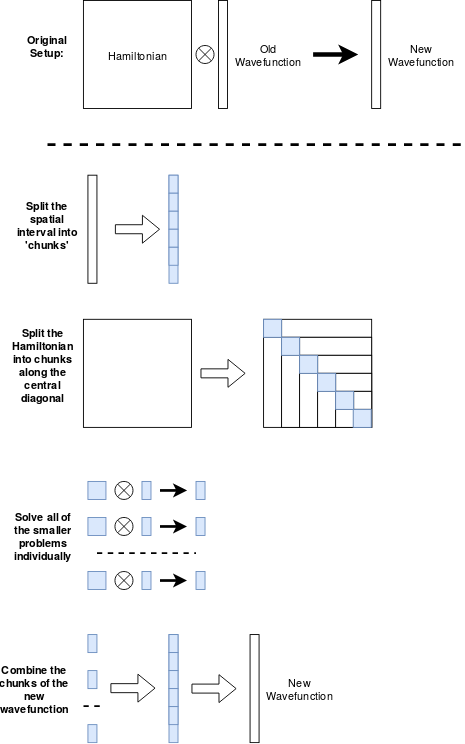

The diagram above was exported from draw.io. Its source (the exported page's mxGraphModel, read from the mxfile embedded in the PNG):
<mxGraphModel dx="1534" dy="799" grid="1" gridSize="10" guides="1" tooltips="1" connect="1" arrows="1" fold="1" page="1" pageScale="1" pageWidth="850" pageHeight="1100" math="0" shadow="0">
  <root>
    <mxCell id="0" />
    <mxCell id="1" parent="0" />
    <mxCell id="J7RXgqSsM-bPzTSS-pZx-1" value="" style="shape=internalStorage;whiteSpace=wrap;html=1;backgroundOutline=1;" vertex="1" parent="1">
      <mxGeometry x="320" y="394" width="120" height="120" as="geometry" />
    </mxCell>
    <mxCell id="J7RXgqSsM-bPzTSS-pZx-2" value="" style="shape=internalStorage;whiteSpace=wrap;html=1;backgroundOutline=1;" vertex="1" parent="1">
      <mxGeometry x="340" y="414" width="100" height="100" as="geometry" />
    </mxCell>
    <mxCell id="J7RXgqSsM-bPzTSS-pZx-3" value="" style="shape=internalStorage;whiteSpace=wrap;html=1;backgroundOutline=1;" vertex="1" parent="1">
      <mxGeometry x="360" y="434" width="80" height="80" as="geometry" />
    </mxCell>
    <mxCell id="J7RXgqSsM-bPzTSS-pZx-4" value="" style="shape=internalStorage;whiteSpace=wrap;html=1;backgroundOutline=1;" vertex="1" parent="1">
      <mxGeometry x="380" y="454" width="60" height="60" as="geometry" />
    </mxCell>
    <mxCell id="J7RXgqSsM-bPzTSS-pZx-5" value="" style="shape=internalStorage;whiteSpace=wrap;html=1;backgroundOutline=1;" vertex="1" parent="1">
      <mxGeometry x="400" y="474" width="40" height="40" as="geometry" />
    </mxCell>
    <mxCell id="J7RXgqSsM-bPzTSS-pZx-6" value="" style="whiteSpace=wrap;html=1;aspect=fixed;" vertex="1" parent="1">
      <mxGeometry x="120" y="394" width="120" height="120" as="geometry" />
    </mxCell>
    <mxCell id="J7RXgqSsM-bPzTSS-pZx-8" value="" style="shape=flexArrow;endArrow=classic;html=1;" edge="1" parent="1">
      <mxGeometry width="50" height="50" relative="1" as="geometry">
        <mxPoint x="250" y="454" as="sourcePoint" />
        <mxPoint x="300" y="454" as="targetPoint" />
      </mxGeometry>
    </mxCell>
    <mxCell id="J7RXgqSsM-bPzTSS-pZx-10" value="" style="rounded=0;whiteSpace=wrap;html=1;" vertex="1" parent="1">
      <mxGeometry x="270" y="40" width="10" height="120" as="geometry" />
    </mxCell>
    <mxCell id="J7RXgqSsM-bPzTSS-pZx-11" value="" style="whiteSpace=wrap;html=1;aspect=fixed;" vertex="1" parent="1">
      <mxGeometry x="120" y="40" width="120" height="120" as="geometry" />
    </mxCell>
    <mxCell id="J7RXgqSsM-bPzTSS-pZx-12" value="" style="shape=sumEllipse;perimeter=ellipsePerimeter;whiteSpace=wrap;html=1;backgroundOutline=1;" vertex="1" parent="1">
      <mxGeometry x="245" y="90" width="20" height="20" as="geometry" />
    </mxCell>
    <mxCell id="J7RXgqSsM-bPzTSS-pZx-14" value="Hamiltonian" style="text;html=1;strokeColor=none;fillColor=none;align=center;verticalAlign=middle;whiteSpace=wrap;rounded=0;" vertex="1" parent="1">
      <mxGeometry x="150" y="90" width="60" height="20" as="geometry" />
    </mxCell>
    <mxCell id="J7RXgqSsM-bPzTSS-pZx-15" value="Old Wavefunction" style="text;html=1;strokeColor=none;fillColor=none;align=center;verticalAlign=middle;whiteSpace=wrap;rounded=0;" vertex="1" parent="1">
      <mxGeometry x="300" y="90" width="50" height="20" as="geometry" />
    </mxCell>
    <mxCell id="J7RXgqSsM-bPzTSS-pZx-22" value="&lt;b&gt;Split the spatial interval into 'chunks'&lt;/b&gt;" style="text;html=1;strokeColor=none;fillColor=none;align=center;verticalAlign=middle;whiteSpace=wrap;rounded=0;" vertex="1" parent="1">
      <mxGeometry x="40" y="274" width="80" height="30" as="geometry" />
    </mxCell>
    <mxCell id="J7RXgqSsM-bPzTSS-pZx-23" value="&lt;b&gt;Original Setup:&lt;/b&gt;" style="text;html=1;strokeColor=none;fillColor=none;align=center;verticalAlign=middle;whiteSpace=wrap;rounded=0;" vertex="1" parent="1">
      <mxGeometry x="40" y="80" width="80" height="20" as="geometry" />
    </mxCell>
    <mxCell id="J7RXgqSsM-bPzTSS-pZx-33" value="" style="rounded=0;whiteSpace=wrap;html=1;horizontal=1;fillColor=#dae8fc;strokeColor=#6c8ebf;" vertex="1" parent="1">
      <mxGeometry x="215" y="234" width="10" height="120" as="geometry" />
    </mxCell>
    <mxCell id="J7RXgqSsM-bPzTSS-pZx-34" value="" style="rounded=0;whiteSpace=wrap;html=1;fillColor=#dae8fc;strokeColor=#6c8ebf;" vertex="1" parent="1">
      <mxGeometry x="215" y="234" width="10" height="20" as="geometry" />
    </mxCell>
    <mxCell id="J7RXgqSsM-bPzTSS-pZx-35" value="" style="rounded=0;whiteSpace=wrap;html=1;fillColor=#dae8fc;strokeColor=#6c8ebf;" vertex="1" parent="1">
      <mxGeometry x="215" y="254" width="10" height="20" as="geometry" />
    </mxCell>
    <mxCell id="J7RXgqSsM-bPzTSS-pZx-36" value="" style="rounded=0;whiteSpace=wrap;html=1;fillColor=#dae8fc;strokeColor=#6c8ebf;" vertex="1" parent="1">
      <mxGeometry x="215" y="274" width="10" height="20" as="geometry" />
    </mxCell>
    <mxCell id="J7RXgqSsM-bPzTSS-pZx-37" value="" style="rounded=0;whiteSpace=wrap;html=1;fillColor=#dae8fc;strokeColor=#6c8ebf;" vertex="1" parent="1">
      <mxGeometry x="215" y="294" width="10" height="20" as="geometry" />
    </mxCell>
    <mxCell id="J7RXgqSsM-bPzTSS-pZx-38" value="" style="rounded=0;whiteSpace=wrap;html=1;fillColor=#dae8fc;strokeColor=#6c8ebf;" vertex="1" parent="1">
      <mxGeometry x="215" y="314" width="10" height="20" as="geometry" />
    </mxCell>
    <mxCell id="J7RXgqSsM-bPzTSS-pZx-39" value="" style="rounded=0;whiteSpace=wrap;html=1;" vertex="1" parent="1">
      <mxGeometry x="125" y="234" width="10" height="120" as="geometry" />
    </mxCell>
    <mxCell id="J7RXgqSsM-bPzTSS-pZx-40" value="" style="shape=flexArrow;endArrow=classic;html=1;" edge="1" parent="1">
      <mxGeometry width="50" height="50" relative="1" as="geometry">
        <mxPoint x="155" y="294" as="sourcePoint" />
        <mxPoint x="205" y="294" as="targetPoint" />
      </mxGeometry>
    </mxCell>
    <mxCell id="J7RXgqSsM-bPzTSS-pZx-41" value="" style="whiteSpace=wrap;html=1;aspect=fixed;fillColor=#dae8fc;strokeColor=#6c8ebf;" vertex="1" parent="1">
      <mxGeometry x="320" y="394" width="20" height="20" as="geometry" />
    </mxCell>
    <mxCell id="J7RXgqSsM-bPzTSS-pZx-48" value="" style="whiteSpace=wrap;html=1;aspect=fixed;fillColor=#dae8fc;strokeColor=#6c8ebf;" vertex="1" parent="1">
      <mxGeometry x="419.5" y="494" width="20" height="20" as="geometry" />
    </mxCell>
    <mxCell id="J7RXgqSsM-bPzTSS-pZx-49" value="" style="whiteSpace=wrap;html=1;aspect=fixed;fillColor=#dae8fc;strokeColor=#6c8ebf;" vertex="1" parent="1">
      <mxGeometry x="340" y="414" width="20" height="20" as="geometry" />
    </mxCell>
    <mxCell id="J7RXgqSsM-bPzTSS-pZx-51" value="" style="whiteSpace=wrap;html=1;aspect=fixed;fillColor=#dae8fc;strokeColor=#6c8ebf;" vertex="1" parent="1">
      <mxGeometry x="360" y="434" width="20" height="20" as="geometry" />
    </mxCell>
    <mxCell id="J7RXgqSsM-bPzTSS-pZx-52" value="" style="whiteSpace=wrap;html=1;aspect=fixed;fillColor=#dae8fc;strokeColor=#6c8ebf;" vertex="1" parent="1">
      <mxGeometry x="400" y="474" width="20" height="20" as="geometry" />
    </mxCell>
    <mxCell id="J7RXgqSsM-bPzTSS-pZx-53" value="" style="whiteSpace=wrap;html=1;aspect=fixed;fillColor=#dae8fc;strokeColor=#6c8ebf;" vertex="1" parent="1">
      <mxGeometry x="380" y="454" width="20" height="20" as="geometry" />
    </mxCell>
    <mxCell id="J7RXgqSsM-bPzTSS-pZx-54" value="&lt;b&gt;Split the Hamiltonian into chunks along the central diagonal&lt;/b&gt;" style="text;html=1;strokeColor=none;fillColor=none;align=center;verticalAlign=middle;whiteSpace=wrap;rounded=0;" vertex="1" parent="1">
      <mxGeometry x="35" y="429" width="80" height="30" as="geometry" />
    </mxCell>
    <mxCell id="J7RXgqSsM-bPzTSS-pZx-55" value="" style="endArrow=classic;html=1;strokeWidth=5;" edge="1" parent="1">
      <mxGeometry width="50" height="50" relative="1" as="geometry">
        <mxPoint x="375" y="100" as="sourcePoint" />
        <mxPoint x="425" y="100" as="targetPoint" />
      </mxGeometry>
    </mxCell>
    <mxCell id="J7RXgqSsM-bPzTSS-pZx-56" value="" style="rounded=0;whiteSpace=wrap;html=1;" vertex="1" parent="1">
      <mxGeometry x="440" y="40" width="10" height="120" as="geometry" />
    </mxCell>
    <mxCell id="J7RXgqSsM-bPzTSS-pZx-57" value="New Wavefunction" style="text;html=1;strokeColor=none;fillColor=none;align=center;verticalAlign=middle;whiteSpace=wrap;rounded=0;" vertex="1" parent="1">
      <mxGeometry x="470" y="90" width="50" height="20" as="geometry" />
    </mxCell>
    <mxCell id="J7RXgqSsM-bPzTSS-pZx-62" value="" style="whiteSpace=wrap;html=1;aspect=fixed;fillColor=#dae8fc;strokeColor=#6c8ebf;" vertex="1" parent="1">
      <mxGeometry x="125" y="574" width="20" height="20" as="geometry" />
    </mxCell>
    <mxCell id="J7RXgqSsM-bPzTSS-pZx-63" value="" style="rounded=0;whiteSpace=wrap;html=1;fillColor=#dae8fc;strokeColor=#6c8ebf;" vertex="1" parent="1">
      <mxGeometry x="185" y="574" width="10" height="20" as="geometry" />
    </mxCell>
    <mxCell id="J7RXgqSsM-bPzTSS-pZx-64" value="" style="shape=sumEllipse;perimeter=ellipsePerimeter;whiteSpace=wrap;html=1;backgroundOutline=1;" vertex="1" parent="1">
      <mxGeometry x="155" y="574" width="20" height="20" as="geometry" />
    </mxCell>
    <mxCell id="J7RXgqSsM-bPzTSS-pZx-65" value="" style="endArrow=classic;html=1;strokeWidth=3;" edge="1" parent="1">
      <mxGeometry width="50" height="50" relative="1" as="geometry">
        <mxPoint x="205" y="584" as="sourcePoint" />
        <mxPoint x="235" y="584" as="targetPoint" />
        <Array as="points">
          <mxPoint x="215" y="584" />
        </Array>
      </mxGeometry>
    </mxCell>
    <mxCell id="J7RXgqSsM-bPzTSS-pZx-69" value="" style="rounded=0;whiteSpace=wrap;html=1;fillColor=#dae8fc;strokeColor=#6c8ebf;" vertex="1" parent="1">
      <mxGeometry x="245" y="574" width="10" height="20" as="geometry" />
    </mxCell>
    <mxCell id="J7RXgqSsM-bPzTSS-pZx-70" value="" style="whiteSpace=wrap;html=1;aspect=fixed;fillColor=#dae8fc;strokeColor=#6c8ebf;" vertex="1" parent="1">
      <mxGeometry x="125" y="614" width="20" height="20" as="geometry" />
    </mxCell>
    <mxCell id="J7RXgqSsM-bPzTSS-pZx-71" value="" style="rounded=0;whiteSpace=wrap;html=1;fillColor=#dae8fc;strokeColor=#6c8ebf;" vertex="1" parent="1">
      <mxGeometry x="185" y="614" width="10" height="20" as="geometry" />
    </mxCell>
    <mxCell id="J7RXgqSsM-bPzTSS-pZx-72" value="" style="shape=sumEllipse;perimeter=ellipsePerimeter;whiteSpace=wrap;html=1;backgroundOutline=1;" vertex="1" parent="1">
      <mxGeometry x="155" y="614" width="20" height="20" as="geometry" />
    </mxCell>
    <mxCell id="J7RXgqSsM-bPzTSS-pZx-73" value="" style="endArrow=classic;html=1;strokeWidth=3;" edge="1" parent="1">
      <mxGeometry width="50" height="50" relative="1" as="geometry">
        <mxPoint x="205" y="624" as="sourcePoint" />
        <mxPoint x="235" y="624" as="targetPoint" />
        <Array as="points">
          <mxPoint x="215" y="624" />
        </Array>
      </mxGeometry>
    </mxCell>
    <mxCell id="J7RXgqSsM-bPzTSS-pZx-74" value="" style="rounded=0;whiteSpace=wrap;html=1;fillColor=#dae8fc;strokeColor=#6c8ebf;" vertex="1" parent="1">
      <mxGeometry x="245" y="614" width="10" height="20" as="geometry" />
    </mxCell>
    <mxCell id="J7RXgqSsM-bPzTSS-pZx-75" value="" style="whiteSpace=wrap;html=1;aspect=fixed;fillColor=#dae8fc;strokeColor=#6c8ebf;" vertex="1" parent="1">
      <mxGeometry x="125" y="674" width="20" height="20" as="geometry" />
    </mxCell>
    <mxCell id="J7RXgqSsM-bPzTSS-pZx-76" value="" style="rounded=0;whiteSpace=wrap;html=1;fillColor=#dae8fc;strokeColor=#6c8ebf;" vertex="1" parent="1">
      <mxGeometry x="185" y="674" width="10" height="20" as="geometry" />
    </mxCell>
    <mxCell id="J7RXgqSsM-bPzTSS-pZx-77" value="" style="shape=sumEllipse;perimeter=ellipsePerimeter;whiteSpace=wrap;html=1;backgroundOutline=1;" vertex="1" parent="1">
      <mxGeometry x="155" y="674" width="20" height="20" as="geometry" />
    </mxCell>
    <mxCell id="J7RXgqSsM-bPzTSS-pZx-78" value="" style="endArrow=classic;html=1;strokeWidth=3;" edge="1" parent="1">
      <mxGeometry width="50" height="50" relative="1" as="geometry">
        <mxPoint x="205" y="684" as="sourcePoint" />
        <mxPoint x="235" y="684" as="targetPoint" />
        <Array as="points">
          <mxPoint x="215" y="684" />
        </Array>
      </mxGeometry>
    </mxCell>
    <mxCell id="J7RXgqSsM-bPzTSS-pZx-79" value="" style="rounded=0;whiteSpace=wrap;html=1;fillColor=#dae8fc;strokeColor=#6c8ebf;" vertex="1" parent="1">
      <mxGeometry x="245" y="674" width="10" height="20" as="geometry" />
    </mxCell>
    <mxCell id="J7RXgqSsM-bPzTSS-pZx-80" value="" style="endArrow=none;dashed=1;html=1;strokeWidth=2;" edge="1" parent="1">
      <mxGeometry width="50" height="50" relative="1" as="geometry">
        <mxPoint x="135" y="653.5" as="sourcePoint" />
        <mxPoint x="245" y="653.5" as="targetPoint" />
      </mxGeometry>
    </mxCell>
    <mxCell id="J7RXgqSsM-bPzTSS-pZx-81" value="&lt;b&gt;Solve all of the smaller problems individually&lt;/b&gt;" style="text;html=1;strokeColor=none;fillColor=none;align=center;verticalAlign=middle;whiteSpace=wrap;rounded=0;" vertex="1" parent="1">
      <mxGeometry x="55" y="624" width="40" height="20" as="geometry" />
    </mxCell>
    <mxCell id="J7RXgqSsM-bPzTSS-pZx-82" value="" style="rounded=0;whiteSpace=wrap;html=1;fillColor=#dae8fc;strokeColor=#6c8ebf;" vertex="1" parent="1">
      <mxGeometry x="125" y="744" width="10" height="20" as="geometry" />
    </mxCell>
    <mxCell id="J7RXgqSsM-bPzTSS-pZx-83" value="" style="rounded=0;whiteSpace=wrap;html=1;fillColor=#dae8fc;strokeColor=#6c8ebf;" vertex="1" parent="1">
      <mxGeometry x="125" y="784" width="10" height="20" as="geometry" />
    </mxCell>
    <mxCell id="J7RXgqSsM-bPzTSS-pZx-84" value="" style="rounded=0;whiteSpace=wrap;html=1;fillColor=#dae8fc;strokeColor=#6c8ebf;" vertex="1" parent="1">
      <mxGeometry x="125" y="844" width="10" height="20" as="geometry" />
    </mxCell>
    <mxCell id="J7RXgqSsM-bPzTSS-pZx-85" value="" style="endArrow=none;dashed=1;html=1;strokeWidth=2;" edge="1" parent="1">
      <mxGeometry width="50" height="50" relative="1" as="geometry">
        <mxPoint x="120" y="823.5" as="sourcePoint" />
        <mxPoint x="140" y="823.5" as="targetPoint" />
      </mxGeometry>
    </mxCell>
    <mxCell id="J7RXgqSsM-bPzTSS-pZx-86" value="" style="shape=flexArrow;endArrow=classic;html=1;" edge="1" parent="1">
      <mxGeometry width="50" height="50" relative="1" as="geometry">
        <mxPoint x="150" y="803.5" as="sourcePoint" />
        <mxPoint x="199.9999999999999" y="803.5" as="targetPoint" />
      </mxGeometry>
    </mxCell>
    <mxCell id="J7RXgqSsM-bPzTSS-pZx-87" value="" style="rounded=0;whiteSpace=wrap;html=1;horizontal=1;fillColor=#dae8fc;strokeColor=#6c8ebf;" vertex="1" parent="1">
      <mxGeometry x="215" y="744" width="10" height="120" as="geometry" />
    </mxCell>
    <mxCell id="J7RXgqSsM-bPzTSS-pZx-88" value="" style="rounded=0;whiteSpace=wrap;html=1;fillColor=#dae8fc;strokeColor=#6c8ebf;" vertex="1" parent="1">
      <mxGeometry x="215" y="744" width="10" height="20" as="geometry" />
    </mxCell>
    <mxCell id="J7RXgqSsM-bPzTSS-pZx-89" value="" style="rounded=0;whiteSpace=wrap;html=1;fillColor=#dae8fc;strokeColor=#6c8ebf;" vertex="1" parent="1">
      <mxGeometry x="215" y="764" width="10" height="20" as="geometry" />
    </mxCell>
    <mxCell id="J7RXgqSsM-bPzTSS-pZx-90" value="" style="rounded=0;whiteSpace=wrap;html=1;fillColor=#dae8fc;strokeColor=#6c8ebf;" vertex="1" parent="1">
      <mxGeometry x="215" y="784" width="10" height="20" as="geometry" />
    </mxCell>
    <mxCell id="J7RXgqSsM-bPzTSS-pZx-91" value="" style="rounded=0;whiteSpace=wrap;html=1;fillColor=#dae8fc;strokeColor=#6c8ebf;" vertex="1" parent="1">
      <mxGeometry x="215" y="804" width="10" height="20" as="geometry" />
    </mxCell>
    <mxCell id="J7RXgqSsM-bPzTSS-pZx-92" value="" style="rounded=0;whiteSpace=wrap;html=1;fillColor=#dae8fc;strokeColor=#6c8ebf;" vertex="1" parent="1">
      <mxGeometry x="215" y="824" width="10" height="20" as="geometry" />
    </mxCell>
    <mxCell id="J7RXgqSsM-bPzTSS-pZx-93" value="" style="shape=flexArrow;endArrow=classic;html=1;" edge="1" parent="1">
      <mxGeometry width="50" height="50" relative="1" as="geometry">
        <mxPoint x="240" y="804" as="sourcePoint" />
        <mxPoint x="290" y="804" as="targetPoint" />
      </mxGeometry>
    </mxCell>
    <mxCell id="J7RXgqSsM-bPzTSS-pZx-96" value="" style="rounded=0;whiteSpace=wrap;html=1;" vertex="1" parent="1">
      <mxGeometry x="305" y="744" width="10" height="120" as="geometry" />
    </mxCell>
    <mxCell id="J7RXgqSsM-bPzTSS-pZx-97" value="New Wavefunction" style="text;html=1;strokeColor=none;fillColor=none;align=center;verticalAlign=middle;whiteSpace=wrap;rounded=0;" vertex="1" parent="1">
      <mxGeometry x="335" y="794" width="50" height="20" as="geometry" />
    </mxCell>
    <mxCell id="J7RXgqSsM-bPzTSS-pZx-98" value="&lt;b&gt;Combine the chunks of the new wavefunction&lt;/b&gt;" style="text;html=1;strokeColor=none;fillColor=none;align=center;verticalAlign=middle;whiteSpace=wrap;rounded=0;" vertex="1" parent="1">
      <mxGeometry x="45" y="794" width="40" height="20" as="geometry" />
    </mxCell>
    <mxCell id="J7RXgqSsM-bPzTSS-pZx-102" value="" style="endArrow=none;dashed=1;html=1;strokeWidth=3;" edge="1" parent="1">
      <mxGeometry width="50" height="50" relative="1" as="geometry">
        <mxPoint x="80" y="200" as="sourcePoint" />
        <mxPoint x="540" y="200" as="targetPoint" />
      </mxGeometry>
    </mxCell>
  </root>
</mxGraphModel>